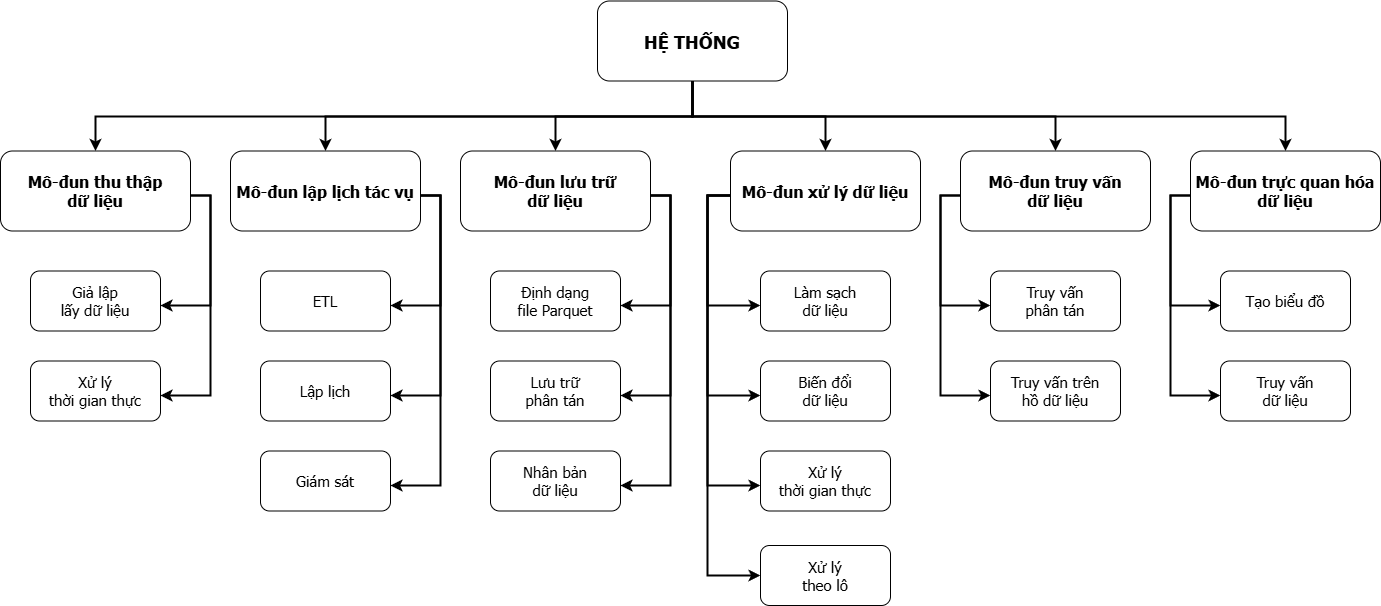

The diagram above was exported from draw.io. Its source (the exported page's mxGraphModel, read from the mxfile embedded in the PNG):
<mxGraphModel dx="1434" dy="772" grid="1" gridSize="10" guides="1" tooltips="1" connect="1" arrows="1" fold="1" page="1" pageScale="1.5" pageWidth="1169" pageHeight="827" background="none" math="0" shadow="0">
  <root>
    <mxCell id="0" />
    <mxCell id="1" parent="0" />
    <mxCell id="2" value="HỆ THỐNG" style="rounded=1;fontStyle=1;fontFamily=Tahoma;fontSize=18;" parent="1" vertex="1">
      <mxGeometry x="757" y="185.5" width="190" height="80" as="geometry" />
    </mxCell>
    <mxCell id="4" value="Mô-đun truy vấn&#10;dữ liệu" style="rounded=1;fontStyle=1;fontFamily=Tahoma;fontSize=16;" parent="1" vertex="1">
      <mxGeometry x="1119.9999999999998" y="335.5" width="190" height="80" as="geometry" />
    </mxCell>
    <mxCell id="9" value="" style="edgeStyle=elbowEdgeStyle;elbow=vertical;strokeWidth=2;rounded=0" parent="1" source="2" target="4" edge="1">
      <mxGeometry x="337" y="215.5" width="100" height="100" as="geometry">
        <mxPoint x="337" y="315.5" as="sourcePoint" />
        <mxPoint x="437" y="215.5" as="targetPoint" />
      </mxGeometry>
    </mxCell>
    <mxCell id="10" value="Mô-đun xử lý dữ liệu" style="rounded=1;fontStyle=1;fontFamily=Tahoma;fontSize=16;" parent="1" vertex="1">
      <mxGeometry x="890" y="335.5" width="190" height="80" as="geometry" />
    </mxCell>
    <mxCell id="12" value="Mô-đun lưu trữ&#10;dữ liệu" style="rounded=1;fontStyle=1;fontFamily=Tahoma;fontSize=16;" parent="1" vertex="1">
      <mxGeometry x="619.9999999999999" y="335.5" width="190" height="80" as="geometry" />
    </mxCell>
    <mxCell id="13" value="Mô-đun lập lịch tác vụ" style="rounded=1;fontStyle=1;fontFamily=Tahoma;fontSize=16;" parent="1" vertex="1">
      <mxGeometry x="390" y="335.5" width="190" height="80" as="geometry" />
    </mxCell>
    <mxCell id="16" value="ETL" style="rounded=1;fontStyle=0;fontFamily=Tahoma;fontSize=15;" parent="1" vertex="1">
      <mxGeometry x="420" y="455.5" width="130" height="60" as="geometry" />
    </mxCell>
    <mxCell id="17" value="Lập lịch" style="rounded=1;fontStyle=0;fontFamily=Tahoma;fontSize=15;" parent="1" vertex="1">
      <mxGeometry x="420" y="545.5" width="130" height="60" as="geometry" />
    </mxCell>
    <mxCell id="18" value="Giám sát" style="rounded=1;fontStyle=0;fontFamily=Tahoma;fontSize=15;" parent="1" vertex="1">
      <mxGeometry x="420" y="635.5" width="130" height="60" as="geometry" />
    </mxCell>
    <mxCell id="59" value="" style="edgeStyle=elbowEdgeStyle;elbow=vertical;strokeWidth=2;rounded=0" parent="1" source="2" target="12" edge="1">
      <mxGeometry x="347" y="225.5" width="100" height="100" as="geometry">
        <mxPoint x="861.9999999999999" y="275.5" as="sourcePoint" />
        <mxPoint x="1466.9999999999998" y="345.5" as="targetPoint" />
      </mxGeometry>
    </mxCell>
    <mxCell id="61" value="" style="edgeStyle=elbowEdgeStyle;elbow=vertical;strokeWidth=2;rounded=0" parent="1" source="2" target="13" edge="1">
      <mxGeometry x="-23" y="135.5" width="100" height="100" as="geometry">
        <mxPoint x="-23" y="235.5" as="sourcePoint" />
        <mxPoint x="77" y="135.5" as="targetPoint" />
      </mxGeometry>
    </mxCell>
    <mxCell id="tQZW-JIYFIXZ_5nj609z-123" value="Mô-đun trực quan hóa&#10;dữ liệu" style="rounded=1;fontStyle=1;fontFamily=Tahoma;fontSize=16;" parent="1" vertex="1">
      <mxGeometry x="1349.9999999999998" y="335.5" width="190" height="80" as="geometry" />
    </mxCell>
    <mxCell id="tQZW-JIYFIXZ_5nj609z-124" value="" style="edgeStyle=elbowEdgeStyle;elbow=vertical;strokeWidth=2;rounded=0;entryX=0.5;entryY=0;entryDx=0;entryDy=0;exitX=0.5;exitY=1;exitDx=0;exitDy=0;" parent="1" source="2" target="tQZW-JIYFIXZ_5nj609z-123" edge="1">
      <mxGeometry x="337" y="215.5" width="100" height="100" as="geometry">
        <mxPoint x="862" y="276" as="sourcePoint" />
        <mxPoint x="1467" y="346" as="targetPoint" />
      </mxGeometry>
    </mxCell>
    <mxCell id="tQZW-JIYFIXZ_5nj609z-125" value="Mô-đun thu thập&#10;dữ liệu" style="rounded=1;fontStyle=1;fontFamily=Tahoma;fontSize=16;" parent="1" vertex="1">
      <mxGeometry x="160" y="335.5" width="190" height="80" as="geometry" />
    </mxCell>
    <mxCell id="tQZW-JIYFIXZ_5nj609z-126" value="" style="edgeStyle=elbowEdgeStyle;elbow=vertical;strokeWidth=2;rounded=0;entryX=0.5;entryY=0;entryDx=0;entryDy=0;exitX=0.5;exitY=1;exitDx=0;exitDy=0;" parent="1" source="2" target="tQZW-JIYFIXZ_5nj609z-125" edge="1">
      <mxGeometry x="-23" y="135.5" width="100" height="100" as="geometry">
        <mxPoint x="862" y="276" as="sourcePoint" />
        <mxPoint x="212" y="346" as="targetPoint" />
      </mxGeometry>
    </mxCell>
    <mxCell id="tQZW-JIYFIXZ_5nj609z-127" value="" style="edgeStyle=elbowEdgeStyle;elbow=vertical;strokeWidth=2;rounded=0;entryX=0.5;entryY=0;entryDx=0;entryDy=0;" parent="1" source="2" target="10" edge="1">
      <mxGeometry x="337" y="215.5" width="100" height="100" as="geometry">
        <mxPoint x="860" y="270" as="sourcePoint" />
        <mxPoint x="1885" y="346" as="targetPoint" />
      </mxGeometry>
    </mxCell>
    <mxCell id="tQZW-JIYFIXZ_5nj609z-129" value="Định dạng&#10;file Parquet" style="rounded=1;fontStyle=0;fontFamily=Tahoma;fontSize=15;" parent="1" vertex="1">
      <mxGeometry x="650" y="455.5" width="130" height="60" as="geometry" />
    </mxCell>
    <mxCell id="tQZW-JIYFIXZ_5nj609z-130" value="Lưu trữ&#10;phân tán" style="rounded=1;fontStyle=0;fontFamily=Tahoma;fontSize=15;" parent="1" vertex="1">
      <mxGeometry x="650" y="545.5" width="130" height="60" as="geometry" />
    </mxCell>
    <mxCell id="tQZW-JIYFIXZ_5nj609z-131" value="Nhân bản&#10;dữ liệu" style="rounded=1;fontStyle=0;fontFamily=Tahoma;fontSize=15;" parent="1" vertex="1">
      <mxGeometry x="650" y="635.5" width="130" height="60" as="geometry" />
    </mxCell>
    <mxCell id="tQZW-JIYFIXZ_5nj609z-132" value="" style="edgeStyle=elbowEdgeStyle;elbow=horizontal;strokeWidth=2;rounded=0;entryX=1;entryY=0.5;entryDx=0;entryDy=0;exitX=1;exitY=0.5;exitDx=0;exitDy=0;" parent="1" edge="1">
      <mxGeometry x="-23" y="135.5" width="100" height="100" as="geometry">
        <mxPoint x="809.9999999999998" y="380" as="sourcePoint" />
        <mxPoint x="779.9999999999998" y="670" as="targetPoint" />
        <Array as="points">
          <mxPoint x="830" y="524.5" />
        </Array>
      </mxGeometry>
    </mxCell>
    <mxCell id="tQZW-JIYFIXZ_5nj609z-133" value="" style="edgeStyle=elbowEdgeStyle;elbow=horizontal;strokeWidth=2;rounded=0;entryX=1;entryY=0.5;entryDx=0;entryDy=0;exitX=1;exitY=0.5;exitDx=0;exitDy=0;" parent="1" edge="1">
      <mxGeometry x="-23" y="135.5" width="100" height="100" as="geometry">
        <mxPoint x="809.9999999999998" y="380" as="sourcePoint" />
        <mxPoint x="779.9999999999998" y="580" as="targetPoint" />
        <Array as="points">
          <mxPoint x="830" y="484.5" />
        </Array>
      </mxGeometry>
    </mxCell>
    <mxCell id="tQZW-JIYFIXZ_5nj609z-134" value="" style="edgeStyle=elbowEdgeStyle;elbow=horizontal;strokeWidth=2;rounded=0;entryX=1;entryY=0.5;entryDx=0;entryDy=0;exitX=1;exitY=0.5;exitDx=0;exitDy=0;" parent="1" edge="1">
      <mxGeometry x="-23" y="135.5" width="100" height="100" as="geometry">
        <mxPoint x="809.9999999999998" y="380" as="sourcePoint" />
        <mxPoint x="779.9999999999998" y="490" as="targetPoint" />
        <Array as="points">
          <mxPoint x="830" y="434.5" />
        </Array>
      </mxGeometry>
    </mxCell>
    <mxCell id="tQZW-JIYFIXZ_5nj609z-167" value="Giả lập&#10;lấy dữ liệu" style="rounded=1;fontStyle=0;fontFamily=Tahoma;fontSize=15;" parent="1" vertex="1">
      <mxGeometry x="190" y="455.5" width="130" height="60" as="geometry" />
    </mxCell>
    <mxCell id="tQZW-JIYFIXZ_5nj609z-168" value="Xử lý&#10;thời gian thực" style="rounded=1;fontStyle=0;fontFamily=Tahoma;fontSize=15;" parent="1" vertex="1">
      <mxGeometry x="190" y="545.5" width="130" height="60" as="geometry" />
    </mxCell>
    <mxCell id="tQZW-JIYFIXZ_5nj609z-171" value="Làm sạch&#10;dữ liệu" style="rounded=1;fontStyle=0;fontFamily=Tahoma;fontSize=15;" parent="1" vertex="1">
      <mxGeometry x="920" y="455.5" width="130" height="60" as="geometry" />
    </mxCell>
    <mxCell id="tQZW-JIYFIXZ_5nj609z-172" value="Biến đổi&#10;dữ liệu" style="rounded=1;fontStyle=0;fontFamily=Tahoma;fontSize=15;" parent="1" vertex="1">
      <mxGeometry x="920" y="545.5" width="130" height="60" as="geometry" />
    </mxCell>
    <mxCell id="tQZW-JIYFIXZ_5nj609z-173" value="Xử lý&#10;thời gian thực" style="rounded=1;fontStyle=0;fontFamily=Tahoma;fontSize=15;" parent="1" vertex="1">
      <mxGeometry x="920" y="635.5" width="130" height="60" as="geometry" />
    </mxCell>
    <mxCell id="tQZW-JIYFIXZ_5nj609z-174" value="Xử lý&#10;theo lô" style="rounded=1;fontStyle=0;fontFamily=Tahoma;fontSize=15;" parent="1" vertex="1">
      <mxGeometry x="920" y="730" width="130" height="60" as="geometry" />
    </mxCell>
    <mxCell id="tQZW-JIYFIXZ_5nj609z-175" value="" style="edgeStyle=elbowEdgeStyle;elbow=horizontal;strokeWidth=2;rounded=0" parent="1" edge="1">
      <mxGeometry x="-23" y="135.5" width="100" height="100" as="geometry">
        <mxPoint x="890" y="380" as="sourcePoint" />
        <mxPoint x="920" y="670" as="targetPoint" />
        <Array as="points">
          <mxPoint x="867" y="524" />
        </Array>
      </mxGeometry>
    </mxCell>
    <mxCell id="tQZW-JIYFIXZ_5nj609z-176" value="" style="edgeStyle=elbowEdgeStyle;elbow=horizontal;strokeWidth=2;rounded=0" parent="1" edge="1">
      <mxGeometry x="-23" y="135.5" width="100" height="100" as="geometry">
        <mxPoint x="890" y="380" as="sourcePoint" />
        <mxPoint x="920" y="490" as="targetPoint" />
        <Array as="points">
          <mxPoint x="867" y="444" />
        </Array>
      </mxGeometry>
    </mxCell>
    <mxCell id="tQZW-JIYFIXZ_5nj609z-177" value="" style="edgeStyle=elbowEdgeStyle;elbow=horizontal;strokeWidth=2;rounded=0" parent="1" edge="1">
      <mxGeometry x="-23" y="135.5" width="100" height="100" as="geometry">
        <mxPoint x="890" y="380" as="sourcePoint" />
        <mxPoint x="920" y="580" as="targetPoint" />
        <Array as="points">
          <mxPoint x="867" y="484" />
        </Array>
      </mxGeometry>
    </mxCell>
    <mxCell id="tQZW-JIYFIXZ_5nj609z-179" value="" style="edgeStyle=elbowEdgeStyle;elbow=horizontal;strokeWidth=2;rounded=0" parent="1" edge="1">
      <mxGeometry x="-23" y="135.5" width="100" height="100" as="geometry">
        <mxPoint x="890" y="380" as="sourcePoint" />
        <mxPoint x="920" y="760" as="targetPoint" />
        <Array as="points">
          <mxPoint x="867" y="614" />
        </Array>
      </mxGeometry>
    </mxCell>
    <mxCell id="tQZW-JIYFIXZ_5nj609z-180" value="Truy vấn&#10;phân tán" style="rounded=1;fontStyle=0;fontFamily=Tahoma;fontSize=15;" parent="1" vertex="1">
      <mxGeometry x="1150" y="455.5" width="130" height="60" as="geometry" />
    </mxCell>
    <mxCell id="tQZW-JIYFIXZ_5nj609z-185" value="Truy vấn trên&#10;hồ dữ liệu" style="rounded=1;fontStyle=0;fontFamily=Tahoma;fontSize=15;" parent="1" vertex="1">
      <mxGeometry x="1150" y="545.5" width="130" height="60" as="geometry" />
    </mxCell>
    <mxCell id="tQZW-JIYFIXZ_5nj609z-187" value="Tạo biểu đồ" style="rounded=1;fontStyle=0;fontFamily=Tahoma;fontSize=15;" parent="1" vertex="1">
      <mxGeometry x="1380" y="455.5" width="130" height="60" as="geometry" />
    </mxCell>
    <mxCell id="tQZW-JIYFIXZ_5nj609z-189" value="Truy vấn&#10;dữ liệu" style="rounded=1;fontStyle=0;fontFamily=Tahoma;fontSize=15;" parent="1" vertex="1">
      <mxGeometry x="1380" y="545.5" width="130" height="60" as="geometry" />
    </mxCell>
    <mxCell id="tQZW-JIYFIXZ_5nj609z-191" value="" style="edgeStyle=elbowEdgeStyle;elbow=horizontal;strokeWidth=2;rounded=0" parent="1" edge="1">
      <mxGeometry x="-23" y="135.5" width="100" height="100" as="geometry">
        <mxPoint x="1120" y="380" as="sourcePoint" />
        <mxPoint x="1150" y="580" as="targetPoint" />
        <Array as="points">
          <mxPoint x="1100" y="474" />
        </Array>
      </mxGeometry>
    </mxCell>
    <mxCell id="tQZW-JIYFIXZ_5nj609z-192" value="" style="edgeStyle=elbowEdgeStyle;elbow=horizontal;strokeWidth=2;rounded=0" parent="1" edge="1">
      <mxGeometry x="-23" y="135.5" width="100" height="100" as="geometry">
        <mxPoint x="1120" y="380" as="sourcePoint" />
        <mxPoint x="1150" y="490" as="targetPoint" />
        <Array as="points">
          <mxPoint x="1100" y="434" />
        </Array>
      </mxGeometry>
    </mxCell>
    <mxCell id="tQZW-JIYFIXZ_5nj609z-193" value="" style="edgeStyle=elbowEdgeStyle;elbow=horizontal;strokeWidth=2;rounded=0" parent="1" edge="1">
      <mxGeometry x="-23" y="135.5" width="100" height="100" as="geometry">
        <mxPoint x="1350" y="380" as="sourcePoint" />
        <mxPoint x="1380" y="490" as="targetPoint" />
        <Array as="points">
          <mxPoint x="1330" y="434" />
        </Array>
      </mxGeometry>
    </mxCell>
    <mxCell id="tQZW-JIYFIXZ_5nj609z-194" value="" style="edgeStyle=elbowEdgeStyle;elbow=horizontal;strokeWidth=2;rounded=0" parent="1" edge="1">
      <mxGeometry x="-23" y="135.5" width="100" height="100" as="geometry">
        <mxPoint x="1350" y="380" as="sourcePoint" />
        <mxPoint x="1380" y="580" as="targetPoint" />
        <Array as="points">
          <mxPoint x="1330" y="474" />
        </Array>
      </mxGeometry>
    </mxCell>
    <mxCell id="tQZW-JIYFIXZ_5nj609z-195" value="" style="edgeStyle=elbowEdgeStyle;elbow=horizontal;strokeWidth=2;rounded=0;entryX=1;entryY=0.5;entryDx=0;entryDy=0;exitX=1;exitY=0.5;exitDx=0;exitDy=0;" parent="1" edge="1">
      <mxGeometry x="-23" y="135.5" width="100" height="100" as="geometry">
        <mxPoint x="579.9999999999998" y="380" as="sourcePoint" />
        <mxPoint x="549.9999999999998" y="490" as="targetPoint" />
        <Array as="points">
          <mxPoint x="600" y="434.5" />
        </Array>
      </mxGeometry>
    </mxCell>
    <mxCell id="tQZW-JIYFIXZ_5nj609z-196" value="" style="edgeStyle=elbowEdgeStyle;elbow=horizontal;strokeWidth=2;rounded=0;entryX=1;entryY=0.5;entryDx=0;entryDy=0;exitX=1;exitY=0.5;exitDx=0;exitDy=0;" parent="1" edge="1">
      <mxGeometry x="-23" y="135.5" width="100" height="100" as="geometry">
        <mxPoint x="579.9999999999998" y="380" as="sourcePoint" />
        <mxPoint x="549.9999999999998" y="580" as="targetPoint" />
        <Array as="points">
          <mxPoint x="600" y="484.5" />
        </Array>
      </mxGeometry>
    </mxCell>
    <mxCell id="tQZW-JIYFIXZ_5nj609z-197" value="" style="edgeStyle=elbowEdgeStyle;elbow=horizontal;strokeWidth=2;rounded=0;entryX=1;entryY=0.5;entryDx=0;entryDy=0;exitX=1;exitY=0.5;exitDx=0;exitDy=0;" parent="1" edge="1">
      <mxGeometry x="-23" y="135.5" width="100" height="100" as="geometry">
        <mxPoint x="579.9999999999998" y="380" as="sourcePoint" />
        <mxPoint x="549.9999999999998" y="670" as="targetPoint" />
        <Array as="points">
          <mxPoint x="600" y="524.5" />
        </Array>
      </mxGeometry>
    </mxCell>
    <mxCell id="tQZW-JIYFIXZ_5nj609z-199" value="" style="edgeStyle=elbowEdgeStyle;elbow=horizontal;strokeWidth=2;rounded=0;entryX=1;entryY=0.5;entryDx=0;entryDy=0;exitX=1;exitY=0.5;exitDx=0;exitDy=0;" parent="1" edge="1">
      <mxGeometry x="-23" y="135.5" width="100" height="100" as="geometry">
        <mxPoint x="349.9999999999998" y="380" as="sourcePoint" />
        <mxPoint x="319.9999999999998" y="490" as="targetPoint" />
        <Array as="points">
          <mxPoint x="370" y="434.5" />
        </Array>
      </mxGeometry>
    </mxCell>
    <mxCell id="tQZW-JIYFIXZ_5nj609z-200" value="" style="edgeStyle=elbowEdgeStyle;elbow=horizontal;strokeWidth=2;rounded=0;entryX=1;entryY=0.5;entryDx=0;entryDy=0;exitX=1;exitY=0.5;exitDx=0;exitDy=0;" parent="1" edge="1">
      <mxGeometry x="-23" y="135.5" width="100" height="100" as="geometry">
        <mxPoint x="349.9999999999998" y="380" as="sourcePoint" />
        <mxPoint x="319.9999999999998" y="580" as="targetPoint" />
        <Array as="points">
          <mxPoint x="370" y="484.5" />
        </Array>
      </mxGeometry>
    </mxCell>
  </root>
</mxGraphModel>